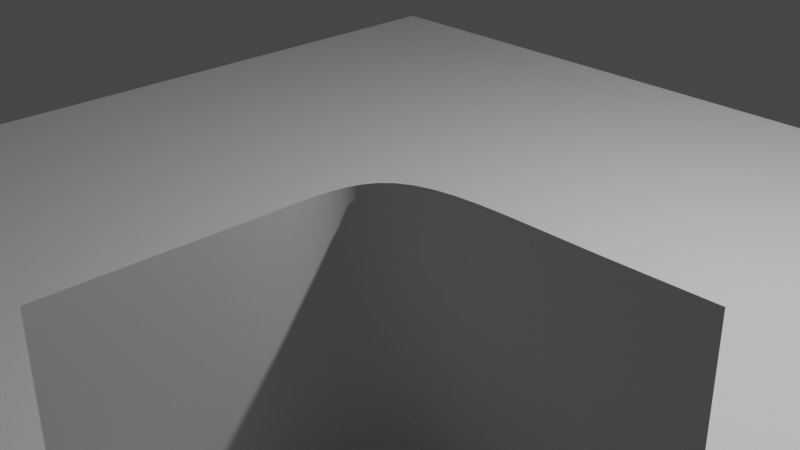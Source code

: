 # Source: TCross2x2x2.blend  (saved by Blender 2.93.20; exported with 4.5.12 LTS)
import bpy
from mathutils import Matrix  # noqa: F401  (used for matrix-valued properties, if any)

bpy.ops.wm.read_factory_settings(use_empty=True)
scene = bpy.context.scene
scene.name = 'Scene'

# ---- collections
col_collection = bpy.data.collections.new('Collection'); scene.collection.children.link(col_collection)

# ---- materials (node trees are filled in below, after node groups)
mat_material = bpy.data.materials.new('Material')
mat_material.alpha_threshold = 0.0
mat_material.use_transparent_shadow = False
mat_material.line_color = (0.0, 0.0, 0.0, 1.0)

# ---- material node trees
mat_material.use_nodes = True; mat_material.node_tree.nodes.clear()
_N = mat_material.node_tree.nodes; _L = mat_material.node_tree.links
n0 = _N.new('ShaderNodeOutputMaterial'); n0.name = 'Material Output'; n0.location = (300, 300)
n1 = _N.new('ShaderNodeBsdfPrincipled'); n1.name = 'Principled BSDF'; n1.location = (10, 300)
n1.distribution = 'GGX'
n1.subsurface_method = 'BURLEY'
n1.inputs[2].default_value = 0.4
n1.inputs[3].default_value = 1.45
n1.inputs[27].default_value = (0.0, 0.0, 0.0, 1.0)
n1.inputs[28].default_value = 1.0
_L.new(n1.outputs[0], n0.inputs[0])
n0.is_active_output = True

# ---- world
world_world = bpy.data.worlds.new('World'); scene.world = world_world
world_world.use_nodes = True; world_world.node_tree.nodes.clear()
_N = world_world.node_tree.nodes; _L = world_world.node_tree.links
n0 = _N.new('ShaderNodeOutputWorld'); n0.name = 'World Output'; n0.location = (300, 300)
n1 = _N.new('ShaderNodeBackground'); n1.name = 'Background'; n1.location = (10, 300)
n1.inputs[0].default_value = (0.05088, 0.05088, 0.05088, 1.0)
_L.new(n1.outputs[0], n0.inputs[0])
n0.is_active_output = True
world_world.color = (0.05088, 0.05088, 0.05088)
world_world.use_sun_shadow = False
world_world.sun_shadow_jitter_overblur = 0.0

# ---- cameras
cam_camera = bpy.data.cameras.new('Camera')
cam_camera.clip_end = 100.0
cam_camera.ortho_scale = 7.314

# ---- lights
light_light = bpy.data.lights.new('Light', 'POINT')
light_light.transmission_factor = 0.0
light_light.energy = 1000.0
light_light.shadow_soft_size = 0.1
light_light.shadow_maximum_resolution = 0.006
light_light.use_absolute_resolution = True

# ---- meshes
me_cube = bpy.data.meshes.new('Cube')
me_cube.from_pydata([(1.0, 1.0, 1.0), (1.0, 1.0, -1.0), (1.0, -1.0, 1.0), (1.0, -1.0, -1.0), (-1.0, 1.0, 1.0), (-1.0, 1.0, -1.0), (-1.0, -1.0, 1.0), (-1.0, -1.0, -1.0)], [], [(0, 4, 6, 2), (3, 2, 6, 7), (7, 6, 4, 5), (5, 1, 3, 7), (1, 0, 2, 3), (5, 4, 0, 1)])
_uv = me_cube.uv_layers.new(name='UVMap')
_uv.uv.foreach_set('vector', [0.625, 0.5, 0.875, 0.5, 0.875, 0.75, 0.625, 0.75, 0.375, 0.75, 0.625, 0.75, 0.625, 1.0, 0.375, 1.0, 0.375, 0.0, 0.625, 0.0, 0.625, 0.25, 0.375, 0.25, 0.125, 0.5, 0.375, 0.5, 0.375, 0.75, 0.125, 0.75, 0.375, 0.5, 0.625, 0.5, 0.625, 0.75, 0.375, 0.75, 0.375, 0.25, 0.625, 0.25, 0.625, 0.5, 0.375, 0.5])
me_cube.materials.append(mat_material)
me_cube.use_remesh_preserve_volume = False
me_cube.use_remesh_preserve_attributes = False
me_cube.use_mirror_vertex_groups = False
me_cube.update()

# ---- curves / text
cu_beziercurve = bpy.data.curves.new('BezierCurve', 'CURVE')
cu_beziercurve.dimensions = '3D'
_sp = cu_beziercurve.splines.new('BEZIER'); _sp.bezier_points.add(3)
_sp.bezier_points.foreach_set('co', [-0.9996, -1.564, 0.0002978, -1.0, 0.001832, 0.0, -0.003311, 1.0, 0.0, 1.461, 0.991, 0.01439])
_sp.bezier_points.foreach_set('handle_left', [-0.9952, -2.064, 0.0002978, -0.9956, -0.4982, 0.0, -1.003, 1.0, 0.0, 0.564, 0.9909, 0.004762])
_sp.bezier_points.foreach_set('handle_right', [-1.006, -0.8572, 0.0002978, -1.006, 0.7089, 0.0, 0.9967, 1.0, 0.0, 2.203, 0.991, 0.02235])
for _p, _l, _r in zip(_sp.bezier_points, ['ALIGNED', 'ALIGNED', 'ALIGNED', 'ALIGNED'], ['ALIGNED', 'ALIGNED', 'ALIGNED', 'ALIGNED']): _p.handle_left_type = _l; _p.handle_right_type = _r
_sp.order_u = 0
_sp.order_v = 0
cu_beziercurve.use_path = True
cu_beziercurve.extrude = 1.0
cu_beziercurve.fill_mode = 'FULL'

# ---- objects
ob_tcross2x2x2 = bpy.data.objects.new('TCross2x2x2', me_cube)
ob_light = bpy.data.objects.new('Light', light_light)
ob_camera = bpy.data.objects.new('Camera', cam_camera)
ob_beziercurve = bpy.data.objects.new('BezierCurve', cu_beziercurve)

# ---- transforms, parenting, visibility, modifiers, constraints
ob_tcross2x2x2.location = (0.0, 0.0, 0.0)
ob_tcross2x2x2.scale = (5.0, 5.0, 0.1)
ob_tcross2x2x2.lock_rotations_4d = False
ob_tcross2x2x2.empty_display_type = 'ARROWS'
ob_tcross2x2x2.lineart.crease_threshold = 0.0
ob_light.location = (4.076, 1.005, 5.904)
ob_light.rotation_euler = (0.6503, 0.05522, 1.866)
ob_light.lock_rotations_4d = False
ob_light.empty_display_type = 'ARROWS'
ob_light.color = (0.0, 0.0, 0.0, 0.0)
ob_light.lineart.crease_threshold = 0.0
ob_camera.location = (7.359, -6.926, 4.958)
ob_camera.rotation_euler = (1.109, 0.0, 0.8149)
ob_camera.lock_rotations_4d = False
ob_camera.empty_display_type = 'ARROWS'
ob_camera.color = (0.0, 0.0, 0.0, 0.0)
ob_camera.display_type = 'WIRE'
ob_camera.lineart.crease_threshold = 0.0
ob_beziercurve.location = (3.538, -3.445, 1.1)

# ---- collection membership
col_collection.objects.link(ob_tcross2x2x2)
col_collection.objects.link(ob_light)
col_collection.objects.link(ob_camera)
col_collection.objects.link(ob_beziercurve)

# ---- scene / render settings (as saved in the file)
scene.camera = ob_camera
scene.frame_start = 1; scene.frame_end = 250; scene.frame_set(1)
scene.render.engine = 'BLENDER_EEVEE_NEXT'
scene.cycles.use_denoising = False
scene.cycles.samples = 128
scene.cycles.sampling_pattern = 'TABULATED_SOBOL'
scene.cycles.use_adaptive_sampling = False
scene.cycles.use_light_tree = False
scene.view_settings.view_transform = 'Filmic'
bpy.context.view_layer.update()
